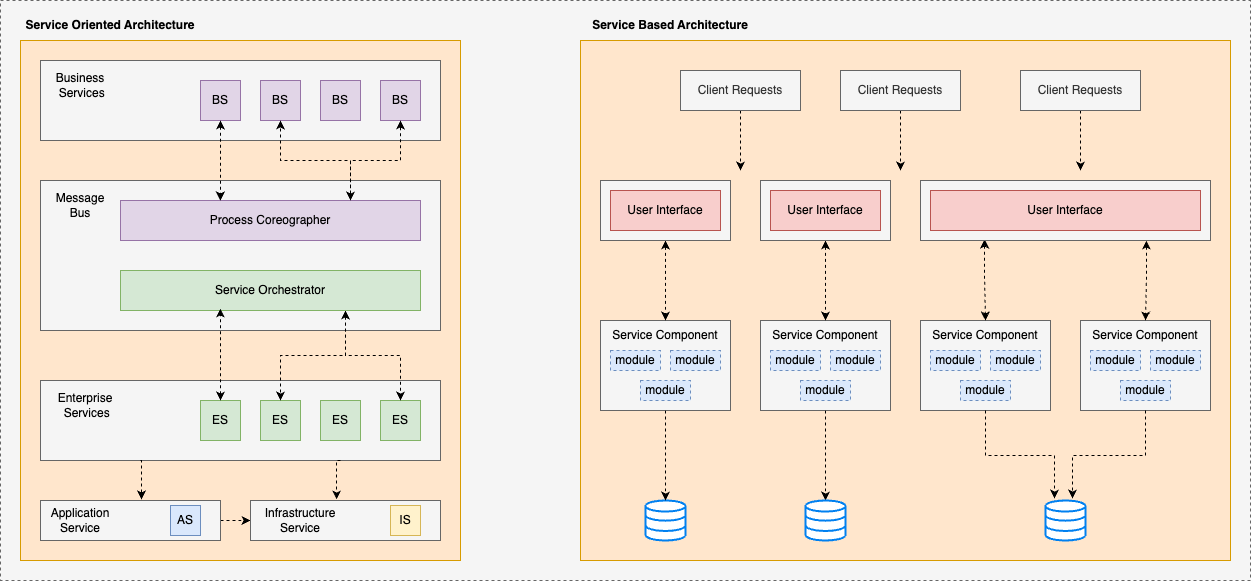

The diagram above was exported from draw.io. Its source (the exported page's mxGraphModel, read from the mxfile embedded in the PNG):
<mxGraphModel dx="1026" dy="631" grid="1" gridSize="10" guides="1" tooltips="1" connect="1" arrows="1" fold="1" page="1" pageScale="1" pageWidth="827" pageHeight="1169" math="0" shadow="0">
  <root>
    <mxCell id="0" />
    <mxCell id="1" parent="0" />
    <mxCell id="uW9v9MXWp_iiMLxqiQt2-34" value="" style="rounded=0;whiteSpace=wrap;html=1;fillColor=#f5f5f5;fontColor=#333333;strokeColor=#666666;dashed=1;" vertex="1" parent="1">
      <mxGeometry x="40" y="20" width="1250" height="580" as="geometry" />
    </mxCell>
    <mxCell id="uW9v9MXWp_iiMLxqiQt2-32" value="" style="rounded=0;whiteSpace=wrap;html=1;fillColor=#ffe6cc;strokeColor=#d79b00;" vertex="1" parent="1">
      <mxGeometry x="620" y="60" width="650" height="520" as="geometry" />
    </mxCell>
    <mxCell id="5RzGN1ChJhXvh1nwUK3s-33" value="" style="rounded=0;whiteSpace=wrap;html=1;fillColor=#ffe6cc;strokeColor=#d79b00;" vertex="1" parent="1">
      <mxGeometry x="60" y="60" width="440" height="520" as="geometry" />
    </mxCell>
    <mxCell id="5RzGN1ChJhXvh1nwUK3s-1" value="" style="rounded=0;whiteSpace=wrap;html=1;fillColor=#f5f5f5;fontColor=#333333;strokeColor=#666666;" vertex="1" parent="1">
      <mxGeometry x="80" y="80" width="400" height="80" as="geometry" />
    </mxCell>
    <mxCell id="5RzGN1ChJhXvh1nwUK3s-2" value="Business&lt;br&gt;&amp;nbsp;Services" style="text;html=1;strokeColor=none;fillColor=none;align=center;verticalAlign=middle;whiteSpace=wrap;rounded=0;" vertex="1" parent="1">
      <mxGeometry x="80" y="90" width="80" height="30" as="geometry" />
    </mxCell>
    <mxCell id="5RzGN1ChJhXvh1nwUK3s-3" value="BS" style="rounded=0;whiteSpace=wrap;html=1;fillColor=#e1d5e7;strokeColor=#9673a6;" vertex="1" parent="1">
      <mxGeometry x="240" y="100" width="40" height="40" as="geometry" />
    </mxCell>
    <mxCell id="5RzGN1ChJhXvh1nwUK3s-4" value="BS" style="rounded=0;whiteSpace=wrap;html=1;fillColor=#e1d5e7;strokeColor=#9673a6;" vertex="1" parent="1">
      <mxGeometry x="300" y="100" width="40" height="40" as="geometry" />
    </mxCell>
    <mxCell id="5RzGN1ChJhXvh1nwUK3s-5" value="BS" style="rounded=0;whiteSpace=wrap;html=1;fillColor=#e1d5e7;strokeColor=#9673a6;" vertex="1" parent="1">
      <mxGeometry x="360" y="100" width="40" height="40" as="geometry" />
    </mxCell>
    <mxCell id="5RzGN1ChJhXvh1nwUK3s-6" value="BS" style="rounded=0;whiteSpace=wrap;html=1;fillColor=#e1d5e7;strokeColor=#9673a6;" vertex="1" parent="1">
      <mxGeometry x="420" y="100" width="40" height="40" as="geometry" />
    </mxCell>
    <mxCell id="5RzGN1ChJhXvh1nwUK3s-7" value="" style="rounded=0;whiteSpace=wrap;html=1;fillColor=#f5f5f5;fontColor=#333333;strokeColor=#666666;" vertex="1" parent="1">
      <mxGeometry x="80" y="400" width="400" height="80" as="geometry" />
    </mxCell>
    <mxCell id="5RzGN1ChJhXvh1nwUK3s-8" value="Enterprise&lt;br&gt;&amp;nbsp;Services" style="text;html=1;strokeColor=none;fillColor=none;align=center;verticalAlign=middle;whiteSpace=wrap;rounded=0;" vertex="1" parent="1">
      <mxGeometry x="90" y="410" width="70" height="30" as="geometry" />
    </mxCell>
    <mxCell id="5RzGN1ChJhXvh1nwUK3s-9" value="ES" style="rounded=0;whiteSpace=wrap;html=1;fillColor=#d5e8d4;strokeColor=#82b366;" vertex="1" parent="1">
      <mxGeometry x="240" y="420" width="40" height="40" as="geometry" />
    </mxCell>
    <mxCell id="5RzGN1ChJhXvh1nwUK3s-10" value="ES" style="rounded=0;whiteSpace=wrap;html=1;fillColor=#d5e8d4;strokeColor=#82b366;" vertex="1" parent="1">
      <mxGeometry x="300" y="420" width="40" height="40" as="geometry" />
    </mxCell>
    <mxCell id="5RzGN1ChJhXvh1nwUK3s-11" value="ES" style="rounded=0;whiteSpace=wrap;html=1;fillColor=#d5e8d4;strokeColor=#82b366;" vertex="1" parent="1">
      <mxGeometry x="360" y="420" width="40" height="40" as="geometry" />
    </mxCell>
    <mxCell id="5RzGN1ChJhXvh1nwUK3s-12" value="ES" style="rounded=0;whiteSpace=wrap;html=1;fillColor=#d5e8d4;strokeColor=#82b366;" vertex="1" parent="1">
      <mxGeometry x="420" y="420" width="40" height="40" as="geometry" />
    </mxCell>
    <mxCell id="5RzGN1ChJhXvh1nwUK3s-13" value="" style="rounded=0;whiteSpace=wrap;html=1;fillColor=#f5f5f5;fontColor=#333333;strokeColor=#666666;" vertex="1" parent="1">
      <mxGeometry x="80" y="200" width="400" height="150" as="geometry" />
    </mxCell>
    <mxCell id="5RzGN1ChJhXvh1nwUK3s-17" style="edgeStyle=orthogonalEdgeStyle;rounded=0;orthogonalLoop=1;jettySize=auto;html=1;exitX=0.75;exitY=0;exitDx=0;exitDy=0;entryX=0.5;entryY=1;entryDx=0;entryDy=0;dashed=1;" edge="1" parent="1" source="5RzGN1ChJhXvh1nwUK3s-14" target="5RzGN1ChJhXvh1nwUK3s-4">
      <mxGeometry relative="1" as="geometry">
        <Array as="points">
          <mxPoint x="390" y="220" />
          <mxPoint x="390" y="180" />
          <mxPoint x="320" y="180" />
        </Array>
      </mxGeometry>
    </mxCell>
    <mxCell id="5RzGN1ChJhXvh1nwUK3s-14" value="Process Coreographer" style="rounded=0;whiteSpace=wrap;html=1;fillColor=#e1d5e7;strokeColor=#9673a6;" vertex="1" parent="1">
      <mxGeometry x="160" y="220" width="300" height="40" as="geometry" />
    </mxCell>
    <mxCell id="5RzGN1ChJhXvh1nwUK3s-20" style="edgeStyle=orthogonalEdgeStyle;rounded=0;orthogonalLoop=1;jettySize=auto;html=1;exitX=0.75;exitY=1;exitDx=0;exitDy=0;entryX=0.5;entryY=0;entryDx=0;entryDy=0;dashed=1;" edge="1" parent="1" source="5RzGN1ChJhXvh1nwUK3s-15" target="5RzGN1ChJhXvh1nwUK3s-10">
      <mxGeometry relative="1" as="geometry" />
    </mxCell>
    <mxCell id="5RzGN1ChJhXvh1nwUK3s-22" style="edgeStyle=orthogonalEdgeStyle;rounded=0;orthogonalLoop=1;jettySize=auto;html=1;exitX=0.75;exitY=1;exitDx=0;exitDy=0;entryX=0.5;entryY=0;entryDx=0;entryDy=0;startArrow=classic;startFill=1;dashed=1;" edge="1" parent="1" source="5RzGN1ChJhXvh1nwUK3s-15" target="5RzGN1ChJhXvh1nwUK3s-12">
      <mxGeometry relative="1" as="geometry" />
    </mxCell>
    <mxCell id="5RzGN1ChJhXvh1nwUK3s-15" value="Service Orchestrator" style="rounded=0;whiteSpace=wrap;html=1;fillColor=#d5e8d4;strokeColor=#82b366;" vertex="1" parent="1">
      <mxGeometry x="160" y="290" width="300" height="40" as="geometry" />
    </mxCell>
    <mxCell id="5RzGN1ChJhXvh1nwUK3s-18" style="edgeStyle=orthogonalEdgeStyle;rounded=0;orthogonalLoop=1;jettySize=auto;html=1;startArrow=classic;startFill=1;dashed=1;" edge="1" parent="1" target="5RzGN1ChJhXvh1nwUK3s-6">
      <mxGeometry relative="1" as="geometry">
        <mxPoint x="390" y="220" as="sourcePoint" />
        <Array as="points">
          <mxPoint x="390" y="180" />
          <mxPoint x="440" y="180" />
        </Array>
      </mxGeometry>
    </mxCell>
    <mxCell id="5RzGN1ChJhXvh1nwUK3s-23" value="Message&lt;br&gt;Bus" style="text;html=1;strokeColor=none;fillColor=none;align=center;verticalAlign=middle;whiteSpace=wrap;rounded=0;" vertex="1" parent="1">
      <mxGeometry x="90" y="210" width="60" height="30" as="geometry" />
    </mxCell>
    <mxCell id="5RzGN1ChJhXvh1nwUK3s-32" style="edgeStyle=orthogonalEdgeStyle;rounded=0;orthogonalLoop=1;jettySize=auto;html=1;exitX=1;exitY=0.5;exitDx=0;exitDy=0;entryX=0;entryY=0.5;entryDx=0;entryDy=0;dashed=1;" edge="1" parent="1" source="5RzGN1ChJhXvh1nwUK3s-24" target="5RzGN1ChJhXvh1nwUK3s-25">
      <mxGeometry relative="1" as="geometry" />
    </mxCell>
    <mxCell id="5RzGN1ChJhXvh1nwUK3s-24" value="" style="rounded=0;whiteSpace=wrap;html=1;fillColor=#f5f5f5;fontColor=#333333;strokeColor=#666666;" vertex="1" parent="1">
      <mxGeometry x="80" y="520" width="180" height="40" as="geometry" />
    </mxCell>
    <mxCell id="5RzGN1ChJhXvh1nwUK3s-25" value="" style="rounded=0;whiteSpace=wrap;html=1;fillColor=#f5f5f5;fontColor=#333333;strokeColor=#666666;" vertex="1" parent="1">
      <mxGeometry x="290" y="520" width="190" height="40" as="geometry" />
    </mxCell>
    <mxCell id="5RzGN1ChJhXvh1nwUK3s-26" value="Application&lt;br&gt;Service" style="text;html=1;strokeColor=none;fillColor=none;align=center;verticalAlign=middle;whiteSpace=wrap;rounded=0;" vertex="1" parent="1">
      <mxGeometry x="80" y="525" width="80" height="30" as="geometry" />
    </mxCell>
    <mxCell id="5RzGN1ChJhXvh1nwUK3s-27" value="AS" style="rounded=0;whiteSpace=wrap;html=1;fillColor=#dae8fc;strokeColor=#6c8ebf;" vertex="1" parent="1">
      <mxGeometry x="210" y="525" width="30" height="30" as="geometry" />
    </mxCell>
    <mxCell id="5RzGN1ChJhXvh1nwUK3s-28" value="Infrastructure&lt;br&gt;Service" style="text;html=1;strokeColor=none;fillColor=none;align=center;verticalAlign=middle;whiteSpace=wrap;rounded=0;" vertex="1" parent="1">
      <mxGeometry x="300" y="525" width="80" height="30" as="geometry" />
    </mxCell>
    <mxCell id="5RzGN1ChJhXvh1nwUK3s-29" value="IS" style="rounded=0;whiteSpace=wrap;html=1;fillColor=#fff2cc;strokeColor=#d6b656;" vertex="1" parent="1">
      <mxGeometry x="430" y="525" width="30" height="30" as="geometry" />
    </mxCell>
    <mxCell id="5RzGN1ChJhXvh1nwUK3s-30" style="edgeStyle=orthogonalEdgeStyle;rounded=0;orthogonalLoop=1;jettySize=auto;html=1;exitX=0.25;exitY=1;exitDx=0;exitDy=0;entryX=0.561;entryY=-0.025;entryDx=0;entryDy=0;entryPerimeter=0;dashed=1;" edge="1" parent="1" source="5RzGN1ChJhXvh1nwUK3s-7" target="5RzGN1ChJhXvh1nwUK3s-24">
      <mxGeometry relative="1" as="geometry" />
    </mxCell>
    <mxCell id="5RzGN1ChJhXvh1nwUK3s-31" style="edgeStyle=orthogonalEdgeStyle;rounded=0;orthogonalLoop=1;jettySize=auto;html=1;exitX=0.75;exitY=1;exitDx=0;exitDy=0;entryX=0.453;entryY=-0.025;entryDx=0;entryDy=0;entryPerimeter=0;dashed=1;" edge="1" parent="1" source="5RzGN1ChJhXvh1nwUK3s-7" target="5RzGN1ChJhXvh1nwUK3s-25">
      <mxGeometry relative="1" as="geometry" />
    </mxCell>
    <mxCell id="5RzGN1ChJhXvh1nwUK3s-34" style="edgeStyle=orthogonalEdgeStyle;rounded=0;orthogonalLoop=1;jettySize=auto;html=1;exitX=0.5;exitY=1;exitDx=0;exitDy=0;entryX=0.333;entryY=0;entryDx=0;entryDy=0;entryPerimeter=0;startArrow=classic;startFill=1;dashed=1;" edge="1" parent="1" source="5RzGN1ChJhXvh1nwUK3s-3" target="5RzGN1ChJhXvh1nwUK3s-14">
      <mxGeometry relative="1" as="geometry" />
    </mxCell>
    <mxCell id="5RzGN1ChJhXvh1nwUK3s-35" style="edgeStyle=orthogonalEdgeStyle;rounded=0;orthogonalLoop=1;jettySize=auto;html=1;entryX=0.333;entryY=0.95;entryDx=0;entryDy=0;entryPerimeter=0;startArrow=classic;startFill=1;dashed=1;" edge="1" parent="1" source="5RzGN1ChJhXvh1nwUK3s-9" target="5RzGN1ChJhXvh1nwUK3s-15">
      <mxGeometry relative="1" as="geometry" />
    </mxCell>
    <mxCell id="5RzGN1ChJhXvh1nwUK3s-36" value="&lt;b&gt;Service Oriented Architecture&lt;/b&gt;" style="text;html=1;strokeColor=none;fillColor=none;align=center;verticalAlign=middle;whiteSpace=wrap;rounded=0;" vertex="1" parent="1">
      <mxGeometry x="60" y="30" width="180" height="30" as="geometry" />
    </mxCell>
    <mxCell id="5RzGN1ChJhXvh1nwUK3s-37" value="" style="rounded=0;whiteSpace=wrap;html=1;fillColor=#f5f5f5;fontColor=#333333;strokeColor=#666666;" vertex="1" parent="1">
      <mxGeometry x="640" y="340" width="130" height="90" as="geometry" />
    </mxCell>
    <mxCell id="5RzGN1ChJhXvh1nwUK3s-38" value="Service Component" style="text;html=1;strokeColor=none;fillColor=none;align=center;verticalAlign=middle;whiteSpace=wrap;rounded=0;" vertex="1" parent="1">
      <mxGeometry x="640" y="340" width="130" height="30" as="geometry" />
    </mxCell>
    <mxCell id="5RzGN1ChJhXvh1nwUK3s-39" value="module" style="text;html=1;strokeColor=#6c8ebf;fillColor=#dae8fc;align=center;verticalAlign=middle;whiteSpace=wrap;rounded=0;dashed=1;" vertex="1" parent="1">
      <mxGeometry x="650" y="370" width="50" height="20" as="geometry" />
    </mxCell>
    <mxCell id="5RzGN1ChJhXvh1nwUK3s-40" value="module" style="text;html=1;strokeColor=#6c8ebf;fillColor=#dae8fc;align=center;verticalAlign=middle;whiteSpace=wrap;rounded=0;dashed=1;" vertex="1" parent="1">
      <mxGeometry x="710" y="370" width="50" height="20" as="geometry" />
    </mxCell>
    <mxCell id="5RzGN1ChJhXvh1nwUK3s-41" value="module" style="text;html=1;strokeColor=#6c8ebf;fillColor=#dae8fc;align=center;verticalAlign=middle;whiteSpace=wrap;rounded=0;dashed=1;" vertex="1" parent="1">
      <mxGeometry x="680" y="400" width="50" height="20" as="geometry" />
    </mxCell>
    <mxCell id="5RzGN1ChJhXvh1nwUK3s-42" value="" style="rounded=0;whiteSpace=wrap;html=1;fillColor=#f5f5f5;fontColor=#333333;strokeColor=#666666;" vertex="1" parent="1">
      <mxGeometry x="800" y="340" width="130" height="90" as="geometry" />
    </mxCell>
    <mxCell id="5RzGN1ChJhXvh1nwUK3s-43" value="Service Component" style="text;html=1;strokeColor=none;fillColor=none;align=center;verticalAlign=middle;whiteSpace=wrap;rounded=0;" vertex="1" parent="1">
      <mxGeometry x="800" y="340" width="130" height="30" as="geometry" />
    </mxCell>
    <mxCell id="5RzGN1ChJhXvh1nwUK3s-44" value="module" style="text;html=1;strokeColor=#6c8ebf;fillColor=#dae8fc;align=center;verticalAlign=middle;whiteSpace=wrap;rounded=0;dashed=1;" vertex="1" parent="1">
      <mxGeometry x="810" y="370" width="50" height="20" as="geometry" />
    </mxCell>
    <mxCell id="5RzGN1ChJhXvh1nwUK3s-45" value="module" style="text;html=1;strokeColor=#6c8ebf;fillColor=#dae8fc;align=center;verticalAlign=middle;whiteSpace=wrap;rounded=0;dashed=1;" vertex="1" parent="1">
      <mxGeometry x="870" y="370" width="50" height="20" as="geometry" />
    </mxCell>
    <mxCell id="5RzGN1ChJhXvh1nwUK3s-46" value="module" style="text;html=1;strokeColor=#6c8ebf;fillColor=#dae8fc;align=center;verticalAlign=middle;whiteSpace=wrap;rounded=0;dashed=1;" vertex="1" parent="1">
      <mxGeometry x="840" y="400" width="50" height="20" as="geometry" />
    </mxCell>
    <mxCell id="5RzGN1ChJhXvh1nwUK3s-47" value="" style="rounded=0;whiteSpace=wrap;html=1;fillColor=#f5f5f5;fontColor=#333333;strokeColor=#666666;" vertex="1" parent="1">
      <mxGeometry x="960" y="340" width="130" height="90" as="geometry" />
    </mxCell>
    <mxCell id="5RzGN1ChJhXvh1nwUK3s-48" value="Service Component" style="text;html=1;strokeColor=none;fillColor=none;align=center;verticalAlign=middle;whiteSpace=wrap;rounded=0;" vertex="1" parent="1">
      <mxGeometry x="960" y="340" width="130" height="30" as="geometry" />
    </mxCell>
    <mxCell id="5RzGN1ChJhXvh1nwUK3s-49" value="module" style="text;html=1;strokeColor=#6c8ebf;fillColor=#dae8fc;align=center;verticalAlign=middle;whiteSpace=wrap;rounded=0;dashed=1;" vertex="1" parent="1">
      <mxGeometry x="970" y="370" width="50" height="20" as="geometry" />
    </mxCell>
    <mxCell id="5RzGN1ChJhXvh1nwUK3s-50" value="module" style="text;html=1;strokeColor=#6c8ebf;fillColor=#dae8fc;align=center;verticalAlign=middle;whiteSpace=wrap;rounded=0;dashed=1;" vertex="1" parent="1">
      <mxGeometry x="1030" y="370" width="50" height="20" as="geometry" />
    </mxCell>
    <mxCell id="5RzGN1ChJhXvh1nwUK3s-51" value="module" style="text;html=1;strokeColor=#6c8ebf;fillColor=#dae8fc;align=center;verticalAlign=middle;whiteSpace=wrap;rounded=0;dashed=1;" vertex="1" parent="1">
      <mxGeometry x="1000" y="400" width="50" height="20" as="geometry" />
    </mxCell>
    <mxCell id="5RzGN1ChJhXvh1nwUK3s-52" value="" style="rounded=0;whiteSpace=wrap;html=1;fillColor=#f5f5f5;fontColor=#333333;strokeColor=#666666;" vertex="1" parent="1">
      <mxGeometry x="1120" y="340" width="130" height="90" as="geometry" />
    </mxCell>
    <mxCell id="5RzGN1ChJhXvh1nwUK3s-53" value="Service Component" style="text;html=1;strokeColor=none;fillColor=none;align=center;verticalAlign=middle;whiteSpace=wrap;rounded=0;" vertex="1" parent="1">
      <mxGeometry x="1120" y="340" width="130" height="30" as="geometry" />
    </mxCell>
    <mxCell id="5RzGN1ChJhXvh1nwUK3s-54" value="module" style="text;html=1;strokeColor=#6c8ebf;fillColor=#dae8fc;align=center;verticalAlign=middle;whiteSpace=wrap;rounded=0;dashed=1;" vertex="1" parent="1">
      <mxGeometry x="1130" y="370" width="50" height="20" as="geometry" />
    </mxCell>
    <mxCell id="5RzGN1ChJhXvh1nwUK3s-55" value="module" style="text;html=1;strokeColor=#6c8ebf;fillColor=#dae8fc;align=center;verticalAlign=middle;whiteSpace=wrap;rounded=0;dashed=1;" vertex="1" parent="1">
      <mxGeometry x="1190" y="370" width="50" height="20" as="geometry" />
    </mxCell>
    <mxCell id="5RzGN1ChJhXvh1nwUK3s-56" value="module" style="text;html=1;strokeColor=#6c8ebf;fillColor=#dae8fc;align=center;verticalAlign=middle;whiteSpace=wrap;rounded=0;dashed=1;" vertex="1" parent="1">
      <mxGeometry x="1160" y="400" width="50" height="20" as="geometry" />
    </mxCell>
    <mxCell id="uW9v9MXWp_iiMLxqiQt2-4" style="edgeStyle=orthogonalEdgeStyle;rounded=0;orthogonalLoop=1;jettySize=auto;html=1;exitX=0.5;exitY=1;exitDx=0;exitDy=0;entryX=0.5;entryY=0;entryDx=0;entryDy=0;dashed=1;startArrow=classic;startFill=1;" edge="1" parent="1" source="uW9v9MXWp_iiMLxqiQt2-1" target="5RzGN1ChJhXvh1nwUK3s-38">
      <mxGeometry relative="1" as="geometry" />
    </mxCell>
    <mxCell id="uW9v9MXWp_iiMLxqiQt2-1" value="" style="rounded=0;whiteSpace=wrap;html=1;fillColor=#f5f5f5;fontColor=#333333;strokeColor=#666666;" vertex="1" parent="1">
      <mxGeometry x="640" y="200" width="130" height="60" as="geometry" />
    </mxCell>
    <mxCell id="uW9v9MXWp_iiMLxqiQt2-5" style="edgeStyle=orthogonalEdgeStyle;rounded=0;orthogonalLoop=1;jettySize=auto;html=1;entryX=0.5;entryY=0;entryDx=0;entryDy=0;dashed=1;startArrow=classic;startFill=1;" edge="1" parent="1" source="uW9v9MXWp_iiMLxqiQt2-2" target="5RzGN1ChJhXvh1nwUK3s-43">
      <mxGeometry relative="1" as="geometry" />
    </mxCell>
    <mxCell id="uW9v9MXWp_iiMLxqiQt2-2" value="" style="rounded=0;whiteSpace=wrap;html=1;fillColor=#f5f5f5;fontColor=#333333;strokeColor=#666666;" vertex="1" parent="1">
      <mxGeometry x="800" y="200" width="130" height="60" as="geometry" />
    </mxCell>
    <mxCell id="uW9v9MXWp_iiMLxqiQt2-6" style="edgeStyle=orthogonalEdgeStyle;rounded=0;orthogonalLoop=1;jettySize=auto;html=1;exitX=0.221;exitY=0.983;exitDx=0;exitDy=0;dashed=1;startArrow=classic;startFill=1;exitPerimeter=0;" edge="1" parent="1" source="uW9v9MXWp_iiMLxqiQt2-3" target="5RzGN1ChJhXvh1nwUK3s-48">
      <mxGeometry relative="1" as="geometry">
        <Array as="points" />
      </mxGeometry>
    </mxCell>
    <mxCell id="uW9v9MXWp_iiMLxqiQt2-7" style="edgeStyle=orthogonalEdgeStyle;rounded=0;orthogonalLoop=1;jettySize=auto;html=1;exitX=0.779;exitY=1;exitDx=0;exitDy=0;dashed=1;startArrow=classic;startFill=1;exitPerimeter=0;" edge="1" parent="1" source="uW9v9MXWp_iiMLxqiQt2-3" target="5RzGN1ChJhXvh1nwUK3s-53">
      <mxGeometry relative="1" as="geometry">
        <Array as="points" />
      </mxGeometry>
    </mxCell>
    <mxCell id="uW9v9MXWp_iiMLxqiQt2-3" value="" style="rounded=0;whiteSpace=wrap;html=1;fillColor=#f5f5f5;fontColor=#333333;strokeColor=#666666;" vertex="1" parent="1">
      <mxGeometry x="960" y="200" width="290" height="60" as="geometry" />
    </mxCell>
    <mxCell id="uW9v9MXWp_iiMLxqiQt2-8" value="User Interface" style="rounded=0;whiteSpace=wrap;html=1;fillColor=#f8cecc;strokeColor=#b85450;" vertex="1" parent="1">
      <mxGeometry x="650" y="210" width="110" height="40" as="geometry" />
    </mxCell>
    <mxCell id="uW9v9MXWp_iiMLxqiQt2-9" value="User Interface" style="rounded=0;whiteSpace=wrap;html=1;fillColor=#f8cecc;strokeColor=#b85450;" vertex="1" parent="1">
      <mxGeometry x="810" y="210" width="110" height="40" as="geometry" />
    </mxCell>
    <mxCell id="uW9v9MXWp_iiMLxqiQt2-10" value="User Interface" style="rounded=0;whiteSpace=wrap;html=1;fillColor=#f8cecc;strokeColor=#b85450;" vertex="1" parent="1">
      <mxGeometry x="970" y="210" width="270" height="40" as="geometry" />
    </mxCell>
    <mxCell id="uW9v9MXWp_iiMLxqiQt2-12" style="edgeStyle=orthogonalEdgeStyle;rounded=0;orthogonalLoop=1;jettySize=auto;html=1;dashed=1;" edge="1" parent="1" source="uW9v9MXWp_iiMLxqiQt2-11">
      <mxGeometry relative="1" as="geometry">
        <mxPoint x="780" y="190" as="targetPoint" />
      </mxGeometry>
    </mxCell>
    <mxCell id="uW9v9MXWp_iiMLxqiQt2-11" value="Client Requests" style="rounded=0;whiteSpace=wrap;html=1;fillColor=#f5f5f5;fontColor=#333333;strokeColor=#666666;" vertex="1" parent="1">
      <mxGeometry x="720" y="90" width="120" height="40" as="geometry" />
    </mxCell>
    <mxCell id="uW9v9MXWp_iiMLxqiQt2-13" style="edgeStyle=orthogonalEdgeStyle;rounded=0;orthogonalLoop=1;jettySize=auto;html=1;dashed=1;" edge="1" parent="1" source="uW9v9MXWp_iiMLxqiQt2-14">
      <mxGeometry relative="1" as="geometry">
        <mxPoint x="940" y="190" as="targetPoint" />
      </mxGeometry>
    </mxCell>
    <mxCell id="uW9v9MXWp_iiMLxqiQt2-14" value="Client Requests" style="rounded=0;whiteSpace=wrap;html=1;fillColor=#f5f5f5;fontColor=#333333;strokeColor=#666666;" vertex="1" parent="1">
      <mxGeometry x="880" y="90" width="120" height="40" as="geometry" />
    </mxCell>
    <mxCell id="uW9v9MXWp_iiMLxqiQt2-15" style="edgeStyle=orthogonalEdgeStyle;rounded=0;orthogonalLoop=1;jettySize=auto;html=1;dashed=1;" edge="1" parent="1" source="uW9v9MXWp_iiMLxqiQt2-16">
      <mxGeometry relative="1" as="geometry">
        <mxPoint x="1120" y="190" as="targetPoint" />
      </mxGeometry>
    </mxCell>
    <mxCell id="uW9v9MXWp_iiMLxqiQt2-16" value="Client Requests" style="rounded=0;whiteSpace=wrap;html=1;fillColor=#f5f5f5;fontColor=#333333;strokeColor=#666666;" vertex="1" parent="1">
      <mxGeometry x="1060" y="90" width="120" height="40" as="geometry" />
    </mxCell>
    <mxCell id="uW9v9MXWp_iiMLxqiQt2-20" value="" style="html=1;verticalLabelPosition=bottom;align=center;labelBackgroundColor=#ffffff;verticalAlign=top;strokeWidth=2;strokeColor=#0080F0;shadow=0;dashed=0;shape=mxgraph.ios7.icons.data;" vertex="1" parent="1">
      <mxGeometry x="685" y="520" width="40" height="40" as="geometry" />
    </mxCell>
    <mxCell id="uW9v9MXWp_iiMLxqiQt2-27" style="edgeStyle=orthogonalEdgeStyle;rounded=0;orthogonalLoop=1;jettySize=auto;html=1;exitX=0.5;exitY=1;exitDx=0;exitDy=0;dashed=1;" edge="1" parent="1" source="5RzGN1ChJhXvh1nwUK3s-42" target="uW9v9MXWp_iiMLxqiQt2-21">
      <mxGeometry relative="1" as="geometry" />
    </mxCell>
    <mxCell id="uW9v9MXWp_iiMLxqiQt2-21" value="" style="html=1;verticalLabelPosition=bottom;align=center;labelBackgroundColor=#ffffff;verticalAlign=top;strokeWidth=2;strokeColor=#0080F0;shadow=0;dashed=0;shape=mxgraph.ios7.icons.data;" vertex="1" parent="1">
      <mxGeometry x="845" y="520" width="40" height="40" as="geometry" />
    </mxCell>
    <mxCell id="uW9v9MXWp_iiMLxqiQt2-22" value="" style="html=1;verticalLabelPosition=bottom;align=center;labelBackgroundColor=#ffffff;verticalAlign=top;strokeWidth=2;strokeColor=#0080F0;shadow=0;dashed=0;shape=mxgraph.ios7.icons.data;" vertex="1" parent="1">
      <mxGeometry x="1085" y="520" width="40" height="40" as="geometry" />
    </mxCell>
    <mxCell id="uW9v9MXWp_iiMLxqiQt2-23" style="edgeStyle=orthogonalEdgeStyle;rounded=0;orthogonalLoop=1;jettySize=auto;html=1;entryX=0.5;entryY=0;entryDx=0;entryDy=0;entryPerimeter=0;dashed=1;" edge="1" parent="1" source="5RzGN1ChJhXvh1nwUK3s-37" target="uW9v9MXWp_iiMLxqiQt2-20">
      <mxGeometry relative="1" as="geometry" />
    </mxCell>
    <mxCell id="uW9v9MXWp_iiMLxqiQt2-29" style="edgeStyle=orthogonalEdgeStyle;rounded=0;orthogonalLoop=1;jettySize=auto;html=1;entryX=0.225;entryY=-0.05;entryDx=0;entryDy=0;entryPerimeter=0;dashed=1;" edge="1" parent="1" source="5RzGN1ChJhXvh1nwUK3s-47" target="uW9v9MXWp_iiMLxqiQt2-22">
      <mxGeometry relative="1" as="geometry" />
    </mxCell>
    <mxCell id="uW9v9MXWp_iiMLxqiQt2-30" style="edgeStyle=orthogonalEdgeStyle;rounded=0;orthogonalLoop=1;jettySize=auto;html=1;entryX=0.675;entryY=-0.05;entryDx=0;entryDy=0;entryPerimeter=0;dashed=1;" edge="1" parent="1" source="5RzGN1ChJhXvh1nwUK3s-52" target="uW9v9MXWp_iiMLxqiQt2-22">
      <mxGeometry relative="1" as="geometry" />
    </mxCell>
    <mxCell id="uW9v9MXWp_iiMLxqiQt2-33" value="&lt;b&gt;Service Based Architecture&lt;/b&gt;" style="text;html=1;strokeColor=none;fillColor=none;align=center;verticalAlign=middle;whiteSpace=wrap;rounded=0;" vertex="1" parent="1">
      <mxGeometry x="620" y="30" width="180" height="30" as="geometry" />
    </mxCell>
  </root>
</mxGraphModel>